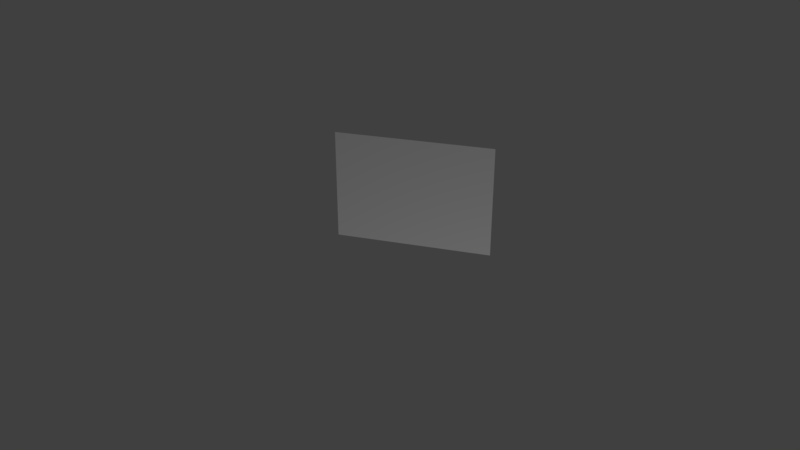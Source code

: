 # Source: hexagon_1.blend  (saved by Blender 2.78.0; exported with 4.5.12 LTS)
import bpy
from mathutils import Matrix  # noqa: F401  (used for matrix-valued properties, if any)

bpy.ops.wm.read_factory_settings(use_empty=True)
scene = bpy.context.scene
scene.name = 'Scene'

# ---- collections
col_collection_1 = bpy.data.collections.new('Collection 1'); scene.collection.children.link(col_collection_1)

# ---- materials (node trees are filled in below, after node groups)
mat_material_001 = bpy.data.materials.new('Material.001')
mat_material_001.alpha_threshold = 0.0
mat_material_001.use_transparent_shadow = False
mat_material_001.roughness = 0.5

# ---- material node trees

# ---- world
world_world = bpy.data.worlds.new('World'); scene.world = world_world
world_world.color = (0.05088, 0.05088, 0.05088)
world_world.use_sun_shadow = False
world_world.sun_shadow_jitter_overblur = 0.0
world_world.cycles.sampling_method = 'MANUAL'

# ---- cameras
cam_camera = bpy.data.cameras.new('Camera')
cam_camera.clip_end = 100.0
cam_camera.lens = 35.0
cam_camera.sensor_width = 32.0
cam_camera.sensor_height = 18.0
cam_camera.ortho_scale = 7.314
cam_camera.dof.focus_distance = 0.0
cam_camera.dof.aperture_fstop = 128.0

# ---- lights
light_lamp = bpy.data.lights.new('Lamp', 'POINT')
light_lamp.transmission_factor = 0.0
light_lamp.cutoff_distance = 30.0
light_lamp.energy = 100.0
light_lamp.shadow_buffer_clip_start = 1.001
light_lamp.shadow_soft_size = 0.1
light_lamp.shadow_maximum_resolution = 0.006
light_lamp.use_absolute_resolution = True

# ---- meshes
me_cylinder = bpy.data.meshes.new('Cylinder')
me_cylinder.from_pydata([(0.0, 1.0, -0.7071), (0.0, 1.0, 0.7071), (-0.866, 0.5, -0.7071), (-0.866, 0.5, 0.7071)], [], [(2, 3, 1, 0)])
_uv = me_cylinder.uv_layers.new(name='UVMap')
_uv.uv.foreach_set('vector', [0.8165, 0.875, 0.4082, 0.875, 0.4082, 0.625, 0.8165, 0.625])
me_cylinder.materials.append(mat_material_001)
me_cylinder.use_remesh_preserve_volume = False
me_cylinder.use_remesh_preserve_attributes = False
me_cylinder.use_mirror_vertex_groups = False
me_cylinder.update()

# ---- objects
ob_cylinder = bpy.data.objects.new('Cylinder', me_cylinder)
ob_lamp = bpy.data.objects.new('Lamp', light_lamp)
ob_camera = bpy.data.objects.new('Camera', cam_camera)

# ---- transforms, parenting, visibility, modifiers, constraints
ob_cylinder.location = (0.0, 0.0, 0.0)
ob_cylinder.scale = (1.0, 1.0, 0.5)
ob_cylinder.lineart.crease_threshold = 0.0
ob_lamp.location = (2.396, -1.209, -2.857)
ob_lamp.rotation_euler = (0.6503, 0.05522, 1.866)
ob_lamp.lock_rotations_4d = False
ob_lamp.empty_display_type = 'ARROWS'
ob_lamp.color = (0.0, 0.0, 0.0, 0.0)
ob_lamp.lineart.crease_threshold = 0.0
ob_camera.location = (3.095, -2.685, 2.237)
ob_camera.rotation_euler = (1.109, 0.0, 0.8149)
ob_camera.lock_rotations_4d = False
ob_camera.empty_display_type = 'ARROWS'
ob_camera.color = (0.0, 0.0, 0.0, 0.0)
ob_camera.display_type = 'WIRE'
ob_camera.lineart.crease_threshold = 0.0

# ---- collection membership
col_collection_1.objects.link(ob_cylinder)
col_collection_1.objects.link(ob_lamp)
col_collection_1.objects.link(ob_camera)

# ---- scene / render settings (as saved in the file)
scene.camera = ob_camera
scene.frame_start = 1; scene.frame_end = 250; scene.frame_set(1)
scene.render.engine = 'BLENDER_EEVEE_NEXT'
scene.render.resolution_percentage = 50
scene.render.dither_intensity = 0.0
scene.cycles.use_denoising = False
scene.cycles.samples = 128
scene.cycles.sampling_pattern = 'TABULATED_SOBOL'
scene.cycles.light_sampling_threshold = 0.0
scene.cycles.use_adaptive_sampling = False
scene.cycles.use_light_tree = False
scene.cycles.blur_glossy = 0.0
scene.cycles.sample_clamp_indirect = 0.0
scene.view_settings.view_transform = 'Standard'
bpy.context.view_layer.update()
